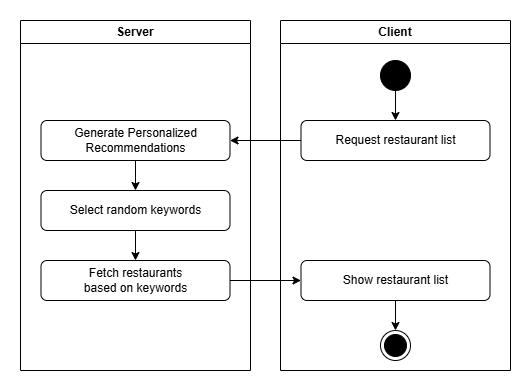

The diagram above was exported from draw.io. Its source (the exported page's mxGraphModel, read from the mxfile embedded in the PNG):
<mxGraphModel dx="1434" dy="780" grid="1" gridSize="10" guides="1" tooltips="1" connect="1" arrows="1" fold="1" page="1" pageScale="1" pageWidth="827" pageHeight="1169" math="0" shadow="0">
  <root>
    <mxCell id="0" />
    <mxCell id="1" parent="0" />
    <mxCell id="wxyRs1XQf3C56py_Pnzs-1" value="Server" style="swimlane;whiteSpace=wrap;html=1;" parent="1" vertex="1">
      <mxGeometry x="39" y="50" width="230" height="350" as="geometry">
        <mxRectangle x="39" y="50" width="80" height="30" as="alternateBounds" />
      </mxGeometry>
    </mxCell>
    <mxCell id="FDJodpJQQAL7HoEDpI34-8" style="edgeStyle=orthogonalEdgeStyle;rounded=0;orthogonalLoop=1;jettySize=auto;html=1;entryX=0.5;entryY=0;entryDx=0;entryDy=0;" edge="1" parent="wxyRs1XQf3C56py_Pnzs-1" source="wxyRs1XQf3C56py_Pnzs-18" target="FDJodpJQQAL7HoEDpI34-3">
      <mxGeometry relative="1" as="geometry" />
    </mxCell>
    <mxCell id="wxyRs1XQf3C56py_Pnzs-18" value="Select random keywords" style="rounded=1;whiteSpace=wrap;html=1;" parent="wxyRs1XQf3C56py_Pnzs-1" vertex="1">
      <mxGeometry x="20.5" y="170" width="189" height="40" as="geometry" />
    </mxCell>
    <mxCell id="FDJodpJQQAL7HoEDpI34-7" style="edgeStyle=orthogonalEdgeStyle;rounded=0;orthogonalLoop=1;jettySize=auto;html=1;" edge="1" parent="wxyRs1XQf3C56py_Pnzs-1" source="wxyRs1XQf3C56py_Pnzs-7" target="wxyRs1XQf3C56py_Pnzs-18">
      <mxGeometry relative="1" as="geometry" />
    </mxCell>
    <mxCell id="wxyRs1XQf3C56py_Pnzs-7" value="Generate Personalized Recommendations" style="rounded=1;whiteSpace=wrap;html=1;" parent="wxyRs1XQf3C56py_Pnzs-1" vertex="1">
      <mxGeometry x="20.5" y="100" width="189" height="40" as="geometry" />
    </mxCell>
    <mxCell id="FDJodpJQQAL7HoEDpI34-3" value="Fetch restaurants &lt;br&gt;based on keywords" style="rounded=1;whiteSpace=wrap;html=1;" vertex="1" parent="wxyRs1XQf3C56py_Pnzs-1">
      <mxGeometry x="20.5" y="240" width="189" height="40" as="geometry" />
    </mxCell>
    <mxCell id="wxyRs1XQf3C56py_Pnzs-2" value="Client" style="swimlane;whiteSpace=wrap;html=1;" parent="1" vertex="1">
      <mxGeometry x="299" y="50" width="230" height="350" as="geometry" />
    </mxCell>
    <mxCell id="FDJodpJQQAL7HoEDpI34-1" value="Request restaurant list" style="rounded=1;whiteSpace=wrap;html=1;" vertex="1" parent="wxyRs1XQf3C56py_Pnzs-2">
      <mxGeometry x="20.5" y="100" width="189" height="40" as="geometry" />
    </mxCell>
    <mxCell id="FDJodpJQQAL7HoEDpI34-12" value="" style="edgeStyle=orthogonalEdgeStyle;rounded=0;orthogonalLoop=1;jettySize=auto;html=1;" edge="1" parent="wxyRs1XQf3C56py_Pnzs-2" source="FDJodpJQQAL7HoEDpI34-2" target="FDJodpJQQAL7HoEDpI34-1">
      <mxGeometry relative="1" as="geometry" />
    </mxCell>
    <mxCell id="FDJodpJQQAL7HoEDpI34-2" value="" style="ellipse;whiteSpace=wrap;html=1;aspect=fixed;fillColor=#000000;" vertex="1" parent="wxyRs1XQf3C56py_Pnzs-2">
      <mxGeometry x="100" y="40" width="30" height="30" as="geometry" />
    </mxCell>
    <mxCell id="FDJodpJQQAL7HoEDpI34-11" value="" style="edgeStyle=orthogonalEdgeStyle;rounded=0;orthogonalLoop=1;jettySize=auto;html=1;" edge="1" parent="wxyRs1XQf3C56py_Pnzs-2" source="FDJodpJQQAL7HoEDpI34-4" target="FDJodpJQQAL7HoEDpI34-10">
      <mxGeometry relative="1" as="geometry" />
    </mxCell>
    <mxCell id="FDJodpJQQAL7HoEDpI34-4" value="Show restaurant list" style="rounded=1;whiteSpace=wrap;html=1;" vertex="1" parent="wxyRs1XQf3C56py_Pnzs-2">
      <mxGeometry x="20.5" y="240" width="189" height="40" as="geometry" />
    </mxCell>
    <mxCell id="FDJodpJQQAL7HoEDpI34-10" value="" style="ellipse;html=1;shape=endState;fillColor=strokeColor;" vertex="1" parent="wxyRs1XQf3C56py_Pnzs-2">
      <mxGeometry x="100" y="310" width="30" height="30" as="geometry" />
    </mxCell>
    <mxCell id="FDJodpJQQAL7HoEDpI34-5" style="edgeStyle=orthogonalEdgeStyle;rounded=0;orthogonalLoop=1;jettySize=auto;html=1;entryX=1;entryY=0.5;entryDx=0;entryDy=0;" edge="1" parent="1" source="FDJodpJQQAL7HoEDpI34-1" target="wxyRs1XQf3C56py_Pnzs-7">
      <mxGeometry relative="1" as="geometry" />
    </mxCell>
    <mxCell id="FDJodpJQQAL7HoEDpI34-9" style="edgeStyle=orthogonalEdgeStyle;rounded=0;orthogonalLoop=1;jettySize=auto;html=1;entryX=0;entryY=0.5;entryDx=0;entryDy=0;" edge="1" parent="1" source="FDJodpJQQAL7HoEDpI34-3" target="FDJodpJQQAL7HoEDpI34-4">
      <mxGeometry relative="1" as="geometry" />
    </mxCell>
  </root>
</mxGraphModel>